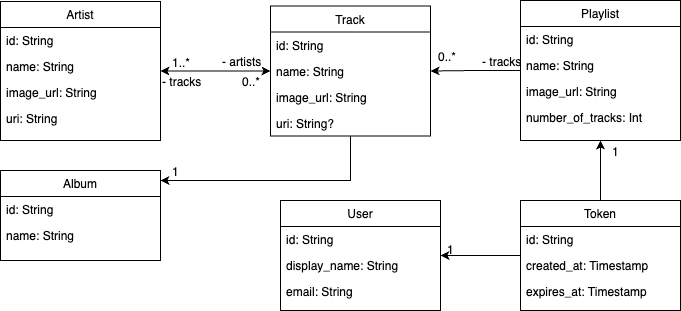

The diagram above was exported from draw.io. Its source (the exported page's mxGraphModel, read from the mxfile embedded in the PNG):
<mxGraphModel dx="1434" dy="854" grid="1" gridSize="10" guides="1" tooltips="1" connect="1" arrows="1" fold="1" page="1" pageScale="1" pageWidth="827" pageHeight="1169" math="0" shadow="0">
  <root>
    <mxCell id="WIyWlLk6GJQsqaUBKTNV-0" />
    <mxCell id="WIyWlLk6GJQsqaUBKTNV-1" parent="WIyWlLk6GJQsqaUBKTNV-0" />
    <mxCell id="QN0pmuQZetoh8jiVr2qn-0" value="Artist" style="swimlane;fontStyle=0;align=center;verticalAlign=top;childLayout=stackLayout;horizontal=1;startSize=26;horizontalStack=0;resizeParent=1;resizeLast=0;collapsible=1;marginBottom=0;rounded=0;shadow=0;strokeWidth=1;" vertex="1" parent="WIyWlLk6GJQsqaUBKTNV-1">
      <mxGeometry x="40" y="601" width="160" height="139" as="geometry">
        <mxRectangle x="550" y="140" width="160" height="26" as="alternateBounds" />
      </mxGeometry>
    </mxCell>
    <mxCell id="QN0pmuQZetoh8jiVr2qn-1" value="id: String" style="text;align=left;verticalAlign=top;spacingLeft=4;spacingRight=4;overflow=hidden;rotatable=0;points=[[0,0.5],[1,0.5]];portConstraint=eastwest;" vertex="1" parent="QN0pmuQZetoh8jiVr2qn-0">
      <mxGeometry y="26" width="160" height="26" as="geometry" />
    </mxCell>
    <mxCell id="QN0pmuQZetoh8jiVr2qn-3" value="name: String" style="text;align=left;verticalAlign=top;spacingLeft=4;spacingRight=4;overflow=hidden;rotatable=0;points=[[0,0.5],[1,0.5]];portConstraint=eastwest;rounded=0;shadow=0;html=0;" vertex="1" parent="QN0pmuQZetoh8jiVr2qn-0">
      <mxGeometry y="52" width="160" height="26" as="geometry" />
    </mxCell>
    <mxCell id="QN0pmuQZetoh8jiVr2qn-2" value="image_url: String" style="text;align=left;verticalAlign=top;spacingLeft=4;spacingRight=4;overflow=hidden;rotatable=0;points=[[0,0.5],[1,0.5]];portConstraint=eastwest;rounded=0;shadow=0;html=0;" vertex="1" parent="QN0pmuQZetoh8jiVr2qn-0">
      <mxGeometry y="78" width="160" height="26" as="geometry" />
    </mxCell>
    <mxCell id="QN0pmuQZetoh8jiVr2qn-4" value="uri: String" style="text;align=left;verticalAlign=top;spacingLeft=4;spacingRight=4;overflow=hidden;rotatable=0;points=[[0,0.5],[1,0.5]];portConstraint=eastwest;rounded=0;shadow=0;html=0;" vertex="1" parent="QN0pmuQZetoh8jiVr2qn-0">
      <mxGeometry y="104" width="160" height="26" as="geometry" />
    </mxCell>
    <mxCell id="QN0pmuQZetoh8jiVr2qn-56" style="edgeStyle=orthogonalEdgeStyle;rounded=0;orthogonalLoop=1;jettySize=auto;html=1;endArrow=classic;endFill=1;startArrow=classic;startFill=1;" edge="1" parent="WIyWlLk6GJQsqaUBKTNV-1" source="QN0pmuQZetoh8jiVr2qn-9" target="QN0pmuQZetoh8jiVr2qn-0">
      <mxGeometry relative="1" as="geometry" />
    </mxCell>
    <mxCell id="QN0pmuQZetoh8jiVr2qn-9" value="Track" style="swimlane;fontStyle=0;align=center;verticalAlign=top;childLayout=stackLayout;horizontal=1;startSize=26;horizontalStack=0;resizeParent=1;resizeLast=0;collapsible=1;marginBottom=0;rounded=0;shadow=0;strokeWidth=1;" vertex="1" parent="WIyWlLk6GJQsqaUBKTNV-1">
      <mxGeometry x="310" y="605.5" width="160" height="130" as="geometry">
        <mxRectangle x="550" y="140" width="160" height="26" as="alternateBounds" />
      </mxGeometry>
    </mxCell>
    <mxCell id="QN0pmuQZetoh8jiVr2qn-10" value="id: String" style="text;align=left;verticalAlign=top;spacingLeft=4;spacingRight=4;overflow=hidden;rotatable=0;points=[[0,0.5],[1,0.5]];portConstraint=eastwest;" vertex="1" parent="QN0pmuQZetoh8jiVr2qn-9">
      <mxGeometry y="26" width="160" height="26" as="geometry" />
    </mxCell>
    <mxCell id="QN0pmuQZetoh8jiVr2qn-11" value="name: String" style="text;align=left;verticalAlign=top;spacingLeft=4;spacingRight=4;overflow=hidden;rotatable=0;points=[[0,0.5],[1,0.5]];portConstraint=eastwest;rounded=0;shadow=0;html=0;" vertex="1" parent="QN0pmuQZetoh8jiVr2qn-9">
      <mxGeometry y="52" width="160" height="26" as="geometry" />
    </mxCell>
    <mxCell id="QN0pmuQZetoh8jiVr2qn-12" value="image_url: String" style="text;align=left;verticalAlign=top;spacingLeft=4;spacingRight=4;overflow=hidden;rotatable=0;points=[[0,0.5],[1,0.5]];portConstraint=eastwest;rounded=0;shadow=0;html=0;" vertex="1" parent="QN0pmuQZetoh8jiVr2qn-9">
      <mxGeometry y="78" width="160" height="26" as="geometry" />
    </mxCell>
    <mxCell id="QN0pmuQZetoh8jiVr2qn-13" value="uri: String?" style="text;align=left;verticalAlign=top;spacingLeft=4;spacingRight=4;overflow=hidden;rotatable=0;points=[[0,0.5],[1,0.5]];portConstraint=eastwest;rounded=0;shadow=0;html=0;" vertex="1" parent="QN0pmuQZetoh8jiVr2qn-9">
      <mxGeometry y="104" width="160" height="26" as="geometry" />
    </mxCell>
    <mxCell id="QN0pmuQZetoh8jiVr2qn-60" style="edgeStyle=orthogonalEdgeStyle;rounded=0;orthogonalLoop=1;jettySize=auto;html=1;startArrow=classic;startFill=1;endArrow=none;endFill=0;" edge="1" parent="WIyWlLk6GJQsqaUBKTNV-1" source="QN0pmuQZetoh8jiVr2qn-18" target="QN0pmuQZetoh8jiVr2qn-9">
      <mxGeometry relative="1" as="geometry">
        <Array as="points">
          <mxPoint x="390" y="780" />
        </Array>
      </mxGeometry>
    </mxCell>
    <mxCell id="QN0pmuQZetoh8jiVr2qn-18" value="Album" style="swimlane;fontStyle=0;align=center;verticalAlign=top;childLayout=stackLayout;horizontal=1;startSize=26;horizontalStack=0;resizeParent=1;resizeLast=0;collapsible=1;marginBottom=0;rounded=0;shadow=0;strokeWidth=1;" vertex="1" parent="WIyWlLk6GJQsqaUBKTNV-1">
      <mxGeometry x="40" y="770" width="160" height="90" as="geometry">
        <mxRectangle x="550" y="140" width="160" height="26" as="alternateBounds" />
      </mxGeometry>
    </mxCell>
    <mxCell id="QN0pmuQZetoh8jiVr2qn-19" value="id: String" style="text;align=left;verticalAlign=top;spacingLeft=4;spacingRight=4;overflow=hidden;rotatable=0;points=[[0,0.5],[1,0.5]];portConstraint=eastwest;" vertex="1" parent="QN0pmuQZetoh8jiVr2qn-18">
      <mxGeometry y="26" width="160" height="26" as="geometry" />
    </mxCell>
    <mxCell id="QN0pmuQZetoh8jiVr2qn-20" value="name: String" style="text;align=left;verticalAlign=top;spacingLeft=4;spacingRight=4;overflow=hidden;rotatable=0;points=[[0,0.5],[1,0.5]];portConstraint=eastwest;rounded=0;shadow=0;html=0;" vertex="1" parent="QN0pmuQZetoh8jiVr2qn-18">
      <mxGeometry y="52" width="160" height="26" as="geometry" />
    </mxCell>
    <mxCell id="QN0pmuQZetoh8jiVr2qn-61" style="edgeStyle=orthogonalEdgeStyle;rounded=0;orthogonalLoop=1;jettySize=auto;html=1;startArrow=none;startFill=0;endArrow=classic;endFill=1;" edge="1" parent="WIyWlLk6GJQsqaUBKTNV-1" source="QN0pmuQZetoh8jiVr2qn-26" target="QN0pmuQZetoh8jiVr2qn-9">
      <mxGeometry relative="1" as="geometry" />
    </mxCell>
    <mxCell id="QN0pmuQZetoh8jiVr2qn-26" value="Playlist" style="swimlane;fontStyle=0;align=center;verticalAlign=top;childLayout=stackLayout;horizontal=1;startSize=26;horizontalStack=0;resizeParent=1;resizeLast=0;collapsible=1;marginBottom=0;rounded=0;shadow=0;strokeWidth=1;" vertex="1" parent="WIyWlLk6GJQsqaUBKTNV-1">
      <mxGeometry x="560" y="600" width="160" height="140" as="geometry">
        <mxRectangle x="550" y="140" width="160" height="26" as="alternateBounds" />
      </mxGeometry>
    </mxCell>
    <mxCell id="QN0pmuQZetoh8jiVr2qn-27" value="id: String" style="text;align=left;verticalAlign=top;spacingLeft=4;spacingRight=4;overflow=hidden;rotatable=0;points=[[0,0.5],[1,0.5]];portConstraint=eastwest;" vertex="1" parent="QN0pmuQZetoh8jiVr2qn-26">
      <mxGeometry y="26" width="160" height="26" as="geometry" />
    </mxCell>
    <mxCell id="QN0pmuQZetoh8jiVr2qn-28" value="name: String" style="text;align=left;verticalAlign=top;spacingLeft=4;spacingRight=4;overflow=hidden;rotatable=0;points=[[0,0.5],[1,0.5]];portConstraint=eastwest;rounded=0;shadow=0;html=0;" vertex="1" parent="QN0pmuQZetoh8jiVr2qn-26">
      <mxGeometry y="52" width="160" height="26" as="geometry" />
    </mxCell>
    <mxCell id="QN0pmuQZetoh8jiVr2qn-29" value="image_url: String" style="text;align=left;verticalAlign=top;spacingLeft=4;spacingRight=4;overflow=hidden;rotatable=0;points=[[0,0.5],[1,0.5]];portConstraint=eastwest;rounded=0;shadow=0;html=0;" vertex="1" parent="QN0pmuQZetoh8jiVr2qn-26">
      <mxGeometry y="78" width="160" height="26" as="geometry" />
    </mxCell>
    <mxCell id="QN0pmuQZetoh8jiVr2qn-34" value="number_of_tracks: Int" style="text;align=left;verticalAlign=top;spacingLeft=4;spacingRight=4;overflow=hidden;rotatable=0;points=[[0,0.5],[1,0.5]];portConstraint=eastwest;rounded=0;shadow=0;html=0;" vertex="1" parent="QN0pmuQZetoh8jiVr2qn-26">
      <mxGeometry y="104" width="160" height="26" as="geometry" />
    </mxCell>
    <mxCell id="QN0pmuQZetoh8jiVr2qn-62" style="edgeStyle=orthogonalEdgeStyle;rounded=0;orthogonalLoop=1;jettySize=auto;html=1;startArrow=none;startFill=0;endArrow=classic;endFill=1;" edge="1" parent="WIyWlLk6GJQsqaUBKTNV-1" source="QN0pmuQZetoh8jiVr2qn-35" target="QN0pmuQZetoh8jiVr2qn-26">
      <mxGeometry relative="1" as="geometry" />
    </mxCell>
    <mxCell id="QN0pmuQZetoh8jiVr2qn-63" style="edgeStyle=orthogonalEdgeStyle;rounded=0;orthogonalLoop=1;jettySize=auto;html=1;startArrow=none;startFill=0;endArrow=classic;endFill=1;" edge="1" parent="WIyWlLk6GJQsqaUBKTNV-1" source="QN0pmuQZetoh8jiVr2qn-35" target="QN0pmuQZetoh8jiVr2qn-43">
      <mxGeometry relative="1" as="geometry" />
    </mxCell>
    <mxCell id="QN0pmuQZetoh8jiVr2qn-35" value="Token" style="swimlane;fontStyle=0;align=center;verticalAlign=top;childLayout=stackLayout;horizontal=1;startSize=26;horizontalStack=0;resizeParent=1;resizeLast=0;collapsible=1;marginBottom=0;rounded=0;shadow=0;strokeWidth=1;" vertex="1" parent="WIyWlLk6GJQsqaUBKTNV-1">
      <mxGeometry x="560" y="800" width="160" height="110" as="geometry">
        <mxRectangle x="550" y="140" width="160" height="26" as="alternateBounds" />
      </mxGeometry>
    </mxCell>
    <mxCell id="QN0pmuQZetoh8jiVr2qn-36" value="id: String" style="text;align=left;verticalAlign=top;spacingLeft=4;spacingRight=4;overflow=hidden;rotatable=0;points=[[0,0.5],[1,0.5]];portConstraint=eastwest;" vertex="1" parent="QN0pmuQZetoh8jiVr2qn-35">
      <mxGeometry y="26" width="160" height="26" as="geometry" />
    </mxCell>
    <mxCell id="QN0pmuQZetoh8jiVr2qn-37" value="created_at: Timestamp" style="text;align=left;verticalAlign=top;spacingLeft=4;spacingRight=4;overflow=hidden;rotatable=0;points=[[0,0.5],[1,0.5]];portConstraint=eastwest;rounded=0;shadow=0;html=0;" vertex="1" parent="QN0pmuQZetoh8jiVr2qn-35">
      <mxGeometry y="52" width="160" height="26" as="geometry" />
    </mxCell>
    <mxCell id="QN0pmuQZetoh8jiVr2qn-38" value="expires_at: Timestamp" style="text;align=left;verticalAlign=top;spacingLeft=4;spacingRight=4;overflow=hidden;rotatable=0;points=[[0,0.5],[1,0.5]];portConstraint=eastwest;rounded=0;shadow=0;html=0;" vertex="1" parent="QN0pmuQZetoh8jiVr2qn-35">
      <mxGeometry y="78" width="160" height="26" as="geometry" />
    </mxCell>
    <mxCell id="QN0pmuQZetoh8jiVr2qn-43" value="User" style="swimlane;fontStyle=0;align=center;verticalAlign=top;childLayout=stackLayout;horizontal=1;startSize=26;horizontalStack=0;resizeParent=1;resizeLast=0;collapsible=1;marginBottom=0;rounded=0;shadow=0;strokeWidth=1;" vertex="1" parent="WIyWlLk6GJQsqaUBKTNV-1">
      <mxGeometry x="320" y="800" width="160" height="110" as="geometry">
        <mxRectangle x="550" y="140" width="160" height="26" as="alternateBounds" />
      </mxGeometry>
    </mxCell>
    <mxCell id="QN0pmuQZetoh8jiVr2qn-44" value="id: String" style="text;align=left;verticalAlign=top;spacingLeft=4;spacingRight=4;overflow=hidden;rotatable=0;points=[[0,0.5],[1,0.5]];portConstraint=eastwest;" vertex="1" parent="QN0pmuQZetoh8jiVr2qn-43">
      <mxGeometry y="26" width="160" height="26" as="geometry" />
    </mxCell>
    <mxCell id="QN0pmuQZetoh8jiVr2qn-45" value="display_name: String" style="text;align=left;verticalAlign=top;spacingLeft=4;spacingRight=4;overflow=hidden;rotatable=0;points=[[0,0.5],[1,0.5]];portConstraint=eastwest;rounded=0;shadow=0;html=0;" vertex="1" parent="QN0pmuQZetoh8jiVr2qn-43">
      <mxGeometry y="52" width="160" height="26" as="geometry" />
    </mxCell>
    <mxCell id="QN0pmuQZetoh8jiVr2qn-46" value="email: String" style="text;align=left;verticalAlign=top;spacingLeft=4;spacingRight=4;overflow=hidden;rotatable=0;points=[[0,0.5],[1,0.5]];portConstraint=eastwest;rounded=0;shadow=0;html=0;" vertex="1" parent="QN0pmuQZetoh8jiVr2qn-43">
      <mxGeometry y="78" width="160" height="26" as="geometry" />
    </mxCell>
    <mxCell id="QN0pmuQZetoh8jiVr2qn-57" value="1..*" style="resizable=0;align=left;verticalAlign=bottom;labelBackgroundColor=none;fontSize=12;" connectable="0" vertex="1" parent="WIyWlLk6GJQsqaUBKTNV-1">
      <mxGeometry x="210" y="670.5" as="geometry" />
    </mxCell>
    <mxCell id="QN0pmuQZetoh8jiVr2qn-58" value="0..*" style="resizable=0;align=left;verticalAlign=bottom;labelBackgroundColor=none;fontSize=12;" connectable="0" vertex="1" parent="WIyWlLk6GJQsqaUBKTNV-1">
      <mxGeometry x="280" y="690" as="geometry" />
    </mxCell>
    <mxCell id="QN0pmuQZetoh8jiVr2qn-64" value="1" style="resizable=0;align=left;verticalAlign=bottom;labelBackgroundColor=none;fontSize=12;" connectable="0" vertex="1" parent="WIyWlLk6GJQsqaUBKTNV-1">
      <mxGeometry x="210" y="780" as="geometry" />
    </mxCell>
    <mxCell id="QN0pmuQZetoh8jiVr2qn-65" value="1" style="resizable=0;align=left;verticalAlign=bottom;labelBackgroundColor=none;fontSize=12;" connectable="0" vertex="1" parent="WIyWlLk6GJQsqaUBKTNV-1">
      <mxGeometry x="190" y="800" as="geometry">
        <mxPoint x="295" y="58" as="offset" />
      </mxGeometry>
    </mxCell>
    <mxCell id="QN0pmuQZetoh8jiVr2qn-66" value="1" style="resizable=0;align=left;verticalAlign=bottom;labelBackgroundColor=none;fontSize=12;" connectable="0" vertex="1" parent="WIyWlLk6GJQsqaUBKTNV-1">
      <mxGeometry x="650" y="760" as="geometry" />
    </mxCell>
    <mxCell id="QN0pmuQZetoh8jiVr2qn-67" value="0..*" style="resizable=0;align=left;verticalAlign=bottom;labelBackgroundColor=none;fontSize=12;" connectable="0" vertex="1" parent="WIyWlLk6GJQsqaUBKTNV-1">
      <mxGeometry x="290" y="680.5" as="geometry">
        <mxPoint x="186" y="-16" as="offset" />
      </mxGeometry>
    </mxCell>
    <mxCell id="QN0pmuQZetoh8jiVr2qn-68" value="- tracks" style="resizable=0;align=left;verticalAlign=bottom;labelBackgroundColor=none;fontSize=12;" connectable="0" vertex="1" parent="WIyWlLk6GJQsqaUBKTNV-1">
      <mxGeometry x="200" y="690" as="geometry" />
    </mxCell>
    <mxCell id="QN0pmuQZetoh8jiVr2qn-69" value="- artists" style="resizable=0;align=left;verticalAlign=bottom;labelBackgroundColor=none;fontSize=12;" connectable="0" vertex="1" parent="WIyWlLk6GJQsqaUBKTNV-1">
      <mxGeometry x="260" y="670" as="geometry" />
    </mxCell>
    <mxCell id="QN0pmuQZetoh8jiVr2qn-70" value="- tracks" style="resizable=0;align=left;verticalAlign=bottom;labelBackgroundColor=none;fontSize=12;" connectable="0" vertex="1" parent="WIyWlLk6GJQsqaUBKTNV-1">
      <mxGeometry x="520" y="670" as="geometry" />
    </mxCell>
  </root>
</mxGraphModel>